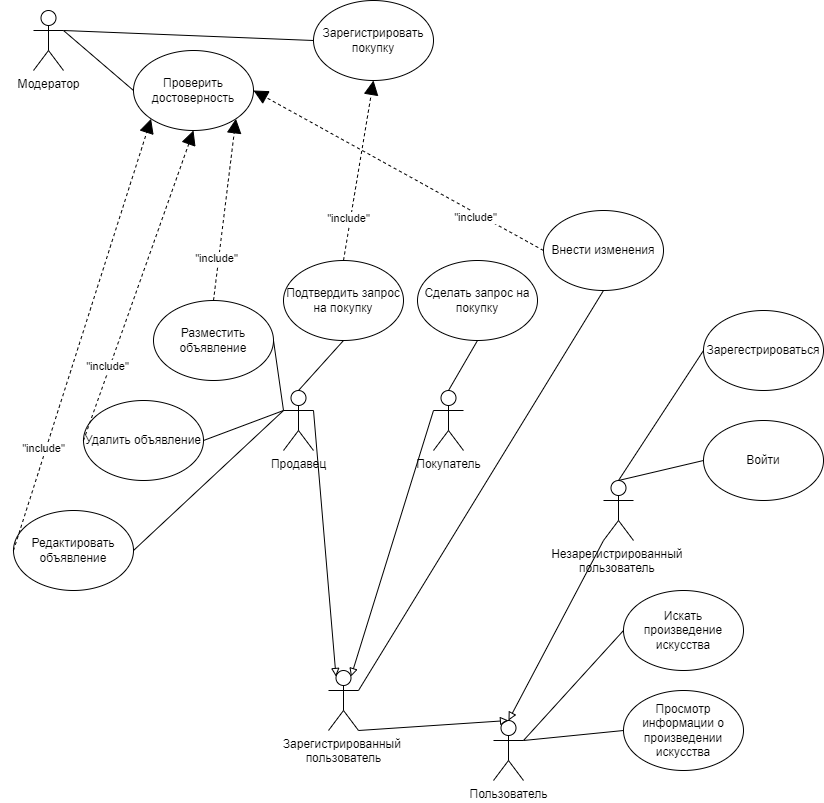

The diagram above was exported from draw.io. Its source (the exported page's mxGraphModel, read from the mxfile embedded in the PNG):
<mxGraphModel dx="1714" dy="545" grid="1" gridSize="10" guides="1" tooltips="1" connect="1" arrows="1" fold="1" page="1" pageScale="1" pageWidth="827" pageHeight="1169" math="0" shadow="0">
  <root>
    <mxCell id="0" />
    <mxCell id="1" parent="0" />
    <mxCell id="XejbPBDprid1az7I9t8O-1" value="Модератор" style="shape=umlActor;verticalLabelPosition=bottom;verticalAlign=top;html=1;outlineConnect=0;" parent="1" vertex="1">
      <mxGeometry x="30" y="20" width="30" height="60" as="geometry" />
    </mxCell>
    <mxCell id="XejbPBDprid1az7I9t8O-3" value="Зарегистрированный &lt;br&gt;пользователь" style="shape=umlActor;verticalLabelPosition=bottom;verticalAlign=top;html=1;outlineConnect=0;" parent="1" vertex="1">
      <mxGeometry x="325" y="680" width="30" height="60" as="geometry" />
    </mxCell>
    <mxCell id="XejbPBDprid1az7I9t8O-4" value="Незарегистрированный &lt;br&gt;пользователь&amp;nbsp;" style="shape=umlActor;verticalLabelPosition=bottom;verticalAlign=top;html=1;outlineConnect=0;" parent="1" vertex="1">
      <mxGeometry x="600" y="490" width="30" height="60" as="geometry" />
    </mxCell>
    <mxCell id="XejbPBDprid1az7I9t8O-5" value="Продавец" style="shape=umlActor;verticalLabelPosition=bottom;verticalAlign=top;html=1;outlineConnect=0;" parent="1" vertex="1">
      <mxGeometry x="280" y="400" width="30" height="60" as="geometry" />
    </mxCell>
    <mxCell id="XejbPBDprid1az7I9t8O-6" value="Покупатель" style="shape=umlActor;verticalLabelPosition=bottom;verticalAlign=top;html=1;outlineConnect=0;" parent="1" vertex="1">
      <mxGeometry x="430" y="400" width="30" height="60" as="geometry" />
    </mxCell>
    <mxCell id="XejbPBDprid1az7I9t8O-8" value="" style="html=1;verticalAlign=bottom;endArrow=block;rounded=0;endFill=0;entryX=0.25;entryY=0.1;entryDx=0;entryDy=0;entryPerimeter=0;exitX=1;exitY=0.3333333333333333;exitDx=0;exitDy=0;exitPerimeter=0;" parent="1" source="XejbPBDprid1az7I9t8O-5" target="XejbPBDprid1az7I9t8O-3" edge="1">
      <mxGeometry width="80" relative="1" as="geometry">
        <mxPoint x="350" y="380" as="sourcePoint" />
        <mxPoint x="500" y="370" as="targetPoint" />
      </mxGeometry>
    </mxCell>
    <mxCell id="XejbPBDprid1az7I9t8O-9" value="" style="html=1;verticalAlign=bottom;endArrow=block;rounded=0;endFill=0;entryX=0.75;entryY=0.1;entryDx=0;entryDy=0;entryPerimeter=0;" parent="1" target="XejbPBDprid1az7I9t8O-3" edge="1">
      <mxGeometry width="80" relative="1" as="geometry">
        <mxPoint x="430" y="420" as="sourcePoint" />
        <mxPoint x="410" y="470" as="targetPoint" />
      </mxGeometry>
    </mxCell>
    <mxCell id="XejbPBDprid1az7I9t8O-21" value="Сделать запрос на покупку" style="ellipse;whiteSpace=wrap;html=1;" parent="1" vertex="1">
      <mxGeometry x="414" y="270" width="120" height="80" as="geometry" />
    </mxCell>
    <mxCell id="XejbPBDprid1az7I9t8O-22" value="Подтвердить запрос на покупку" style="ellipse;whiteSpace=wrap;html=1;" parent="1" vertex="1">
      <mxGeometry x="280" y="270" width="120" height="80" as="geometry" />
    </mxCell>
    <mxCell id="XejbPBDprid1az7I9t8O-23" value="" style="endArrow=none;html=1;rounded=0;entryX=0.5;entryY=1;entryDx=0;entryDy=0;exitX=0.5;exitY=0;exitDx=0;exitDy=0;exitPerimeter=0;" parent="1" source="XejbPBDprid1az7I9t8O-6" target="XejbPBDprid1az7I9t8O-21" edge="1">
      <mxGeometry width="50" height="50" relative="1" as="geometry">
        <mxPoint x="180" y="460" as="sourcePoint" />
        <mxPoint x="230" y="410" as="targetPoint" />
      </mxGeometry>
    </mxCell>
    <mxCell id="XejbPBDprid1az7I9t8O-24" value="" style="endArrow=none;html=1;rounded=0;entryX=0.5;entryY=0;entryDx=0;entryDy=0;entryPerimeter=0;exitX=0.5;exitY=1;exitDx=0;exitDy=0;" parent="1" source="XejbPBDprid1az7I9t8O-22" target="XejbPBDprid1az7I9t8O-5" edge="1">
      <mxGeometry width="50" height="50" relative="1" as="geometry">
        <mxPoint x="240" y="450" as="sourcePoint" />
        <mxPoint x="290" y="400" as="targetPoint" />
      </mxGeometry>
    </mxCell>
    <mxCell id="XejbPBDprid1az7I9t8O-28" value="Внести изменения" style="ellipse;whiteSpace=wrap;html=1;" parent="1" vertex="1">
      <mxGeometry x="540" y="220" width="120" height="80" as="geometry" />
    </mxCell>
    <mxCell id="XejbPBDprid1az7I9t8O-30" value="" style="endArrow=none;html=1;rounded=0;entryX=0.5;entryY=1;entryDx=0;entryDy=0;exitX=1;exitY=0.3333333333333333;exitDx=0;exitDy=0;exitPerimeter=0;" parent="1" source="XejbPBDprid1az7I9t8O-3" target="XejbPBDprid1az7I9t8O-28" edge="1">
      <mxGeometry width="50" height="50" relative="1" as="geometry">
        <mxPoint x="190" y="490" as="sourcePoint" />
        <mxPoint x="240" y="440" as="targetPoint" />
      </mxGeometry>
    </mxCell>
    <mxCell id="XejbPBDprid1az7I9t8O-31" value="" style="endArrow=none;html=1;rounded=0;exitX=1;exitY=0.3333333333333333;exitDx=0;exitDy=0;exitPerimeter=0;entryX=0;entryY=0.5;entryDx=0;entryDy=0;" parent="1" source="XejbPBDprid1az7I9t8O-1" target="lROCDvbVWDGoqS7Oh085-16" edge="1">
      <mxGeometry width="50" height="50" relative="1" as="geometry">
        <mxPoint x="230" y="170" as="sourcePoint" />
        <mxPoint x="200" y="120" as="targetPoint" />
      </mxGeometry>
    </mxCell>
    <mxCell id="XejbPBDprid1az7I9t8O-32" value="Зарегестрироваться" style="ellipse;whiteSpace=wrap;html=1;" parent="1" vertex="1">
      <mxGeometry x="700" y="320" width="120" height="80" as="geometry" />
    </mxCell>
    <mxCell id="XejbPBDprid1az7I9t8O-34" value="Войти" style="ellipse;whiteSpace=wrap;html=1;" parent="1" vertex="1">
      <mxGeometry x="700" y="430" width="120" height="80" as="geometry" />
    </mxCell>
    <mxCell id="XejbPBDprid1az7I9t8O-36" value="" style="endArrow=none;html=1;rounded=0;entryX=0;entryY=0.5;entryDx=0;entryDy=0;exitX=0.5;exitY=0;exitDx=0;exitDy=0;exitPerimeter=0;" parent="1" source="XejbPBDprid1az7I9t8O-4" target="XejbPBDprid1az7I9t8O-32" edge="1">
      <mxGeometry width="50" height="50" relative="1" as="geometry">
        <mxPoint x="635" y="440" as="sourcePoint" />
        <mxPoint x="590" y="270" as="targetPoint" />
      </mxGeometry>
    </mxCell>
    <mxCell id="XejbPBDprid1az7I9t8O-37" value="" style="endArrow=none;html=1;rounded=0;entryX=0;entryY=0.5;entryDx=0;entryDy=0;exitX=0.5;exitY=0;exitDx=0;exitDy=0;exitPerimeter=0;" parent="1" source="XejbPBDprid1az7I9t8O-4" target="XejbPBDprid1az7I9t8O-34" edge="1">
      <mxGeometry width="50" height="50" relative="1" as="geometry">
        <mxPoint x="645" y="450" as="sourcePoint" />
        <mxPoint x="600" y="280" as="targetPoint" />
      </mxGeometry>
    </mxCell>
    <mxCell id="lROCDvbVWDGoqS7Oh085-1" value="Пользователь" style="shape=umlActor;verticalLabelPosition=bottom;verticalAlign=top;html=1;outlineConnect=0;" vertex="1" parent="1">
      <mxGeometry x="490" y="730" width="30" height="60" as="geometry" />
    </mxCell>
    <mxCell id="lROCDvbVWDGoqS7Oh085-2" value="" style="html=1;verticalAlign=bottom;endArrow=block;rounded=0;endFill=0;entryX=0.5;entryY=0;entryDx=0;entryDy=0;entryPerimeter=0;exitX=1;exitY=1;exitDx=0;exitDy=0;exitPerimeter=0;" edge="1" parent="1" source="XejbPBDprid1az7I9t8O-3" target="lROCDvbVWDGoqS7Oh085-1">
      <mxGeometry width="80" relative="1" as="geometry">
        <mxPoint x="440" y="430" as="sourcePoint" />
        <mxPoint x="402.5" y="516" as="targetPoint" />
      </mxGeometry>
    </mxCell>
    <mxCell id="lROCDvbVWDGoqS7Oh085-3" value="" style="html=1;verticalAlign=bottom;endArrow=block;rounded=0;endFill=0;exitX=0;exitY=1;exitDx=0;exitDy=0;exitPerimeter=0;entryX=0.5;entryY=0;entryDx=0;entryDy=0;entryPerimeter=0;" edge="1" parent="1" source="XejbPBDprid1az7I9t8O-4" target="lROCDvbVWDGoqS7Oh085-1">
      <mxGeometry width="80" relative="1" as="geometry">
        <mxPoint x="450" y="440" as="sourcePoint" />
        <mxPoint x="500" y="710" as="targetPoint" />
      </mxGeometry>
    </mxCell>
    <mxCell id="lROCDvbVWDGoqS7Oh085-4" value="Искать произведение искусства" style="ellipse;whiteSpace=wrap;html=1;" vertex="1" parent="1">
      <mxGeometry x="620" y="600" width="120" height="80" as="geometry" />
    </mxCell>
    <mxCell id="lROCDvbVWDGoqS7Oh085-5" value="Просмотр информации о произведении искусства" style="ellipse;whiteSpace=wrap;html=1;" vertex="1" parent="1">
      <mxGeometry x="620" y="700" width="120" height="80" as="geometry" />
    </mxCell>
    <mxCell id="lROCDvbVWDGoqS7Oh085-6" value="" style="endArrow=none;html=1;rounded=0;entryX=0;entryY=0.5;entryDx=0;entryDy=0;exitX=1;exitY=0.3333333333333333;exitDx=0;exitDy=0;exitPerimeter=0;" edge="1" parent="1" source="lROCDvbVWDGoqS7Oh085-1" target="lROCDvbVWDGoqS7Oh085-4">
      <mxGeometry width="50" height="50" relative="1" as="geometry">
        <mxPoint x="440" y="860" as="sourcePoint" />
        <mxPoint x="490" y="810" as="targetPoint" />
      </mxGeometry>
    </mxCell>
    <mxCell id="lROCDvbVWDGoqS7Oh085-7" value="" style="endArrow=none;html=1;rounded=0;entryX=0;entryY=0.5;entryDx=0;entryDy=0;exitX=1;exitY=0.3333333333333333;exitDx=0;exitDy=0;exitPerimeter=0;" edge="1" parent="1" source="lROCDvbVWDGoqS7Oh085-1" target="lROCDvbVWDGoqS7Oh085-5">
      <mxGeometry width="50" height="50" relative="1" as="geometry">
        <mxPoint x="480" y="910" as="sourcePoint" />
        <mxPoint x="530" y="860" as="targetPoint" />
      </mxGeometry>
    </mxCell>
    <mxCell id="lROCDvbVWDGoqS7Oh085-8" value="" style="endArrow=block;dashed=1;endSize=12;html=1;rounded=0;entryX=1;entryY=1;entryDx=0;entryDy=0;exitX=0.5;exitY=0;exitDx=0;exitDy=0;" edge="1" parent="1" source="lROCDvbVWDGoqS7Oh085-9" target="lROCDvbVWDGoqS7Oh085-16">
      <mxGeometry width="160" relative="1" as="geometry">
        <mxPoint x="500" y="40" as="sourcePoint" />
        <mxPoint x="564" y="100" as="targetPoint" />
      </mxGeometry>
    </mxCell>
    <mxCell id="lROCDvbVWDGoqS7Oh085-17" value="&quot;include&quot;" style="edgeLabel;html=1;align=center;verticalAlign=middle;resizable=0;points=[];" vertex="1" connectable="0" parent="lROCDvbVWDGoqS7Oh085-8">
      <mxGeometry x="-0.532" y="4" relative="1" as="geometry">
        <mxPoint x="1" as="offset" />
      </mxGeometry>
    </mxCell>
    <mxCell id="lROCDvbVWDGoqS7Oh085-9" value="Разместить объявление" style="ellipse;whiteSpace=wrap;html=1;" vertex="1" parent="1">
      <mxGeometry x="150" y="310" width="120" height="80" as="geometry" />
    </mxCell>
    <mxCell id="lROCDvbVWDGoqS7Oh085-10" value="Удалить объявление" style="ellipse;whiteSpace=wrap;html=1;" vertex="1" parent="1">
      <mxGeometry x="80" y="410" width="120" height="80" as="geometry" />
    </mxCell>
    <mxCell id="lROCDvbVWDGoqS7Oh085-11" value="Редактировать объявление" style="ellipse;whiteSpace=wrap;html=1;" vertex="1" parent="1">
      <mxGeometry x="10" y="520" width="120" height="80" as="geometry" />
    </mxCell>
    <mxCell id="lROCDvbVWDGoqS7Oh085-12" value="" style="endArrow=none;html=1;rounded=0;entryX=0;entryY=0.3333333333333333;entryDx=0;entryDy=0;entryPerimeter=0;exitX=1;exitY=0.5;exitDx=0;exitDy=0;" edge="1" parent="1" source="lROCDvbVWDGoqS7Oh085-9" target="XejbPBDprid1az7I9t8O-5">
      <mxGeometry width="50" height="50" relative="1" as="geometry">
        <mxPoint x="150" y="640" as="sourcePoint" />
        <mxPoint x="200" y="590" as="targetPoint" />
      </mxGeometry>
    </mxCell>
    <mxCell id="lROCDvbVWDGoqS7Oh085-13" value="" style="endArrow=none;html=1;rounded=0;entryX=0;entryY=0.3333333333333333;entryDx=0;entryDy=0;entryPerimeter=0;exitX=1;exitY=0.5;exitDx=0;exitDy=0;" edge="1" parent="1" source="lROCDvbVWDGoqS7Oh085-10" target="XejbPBDprid1az7I9t8O-5">
      <mxGeometry width="50" height="50" relative="1" as="geometry">
        <mxPoint x="150" y="650" as="sourcePoint" />
        <mxPoint x="200" y="600" as="targetPoint" />
      </mxGeometry>
    </mxCell>
    <mxCell id="lROCDvbVWDGoqS7Oh085-15" value="" style="endArrow=none;html=1;rounded=0;exitX=1;exitY=0.5;exitDx=0;exitDy=0;" edge="1" parent="1" source="lROCDvbVWDGoqS7Oh085-11">
      <mxGeometry width="50" height="50" relative="1" as="geometry">
        <mxPoint x="220" y="560" as="sourcePoint" />
        <mxPoint x="280" y="420" as="targetPoint" />
      </mxGeometry>
    </mxCell>
    <mxCell id="lROCDvbVWDGoqS7Oh085-16" value="Проверить достоверность" style="ellipse;whiteSpace=wrap;html=1;" vertex="1" parent="1">
      <mxGeometry x="130" y="60" width="120" height="80" as="geometry" />
    </mxCell>
    <mxCell id="lROCDvbVWDGoqS7Oh085-18" value="" style="endArrow=block;dashed=1;endSize=12;html=1;rounded=0;entryX=0.5;entryY=1;entryDx=0;entryDy=0;exitX=0;exitY=0.5;exitDx=0;exitDy=0;" edge="1" parent="1" source="lROCDvbVWDGoqS7Oh085-10" target="lROCDvbVWDGoqS7Oh085-16">
      <mxGeometry width="160" relative="1" as="geometry">
        <mxPoint x="190" y="330" as="sourcePoint" />
        <mxPoint x="302.42640687119297" y="168.2842712474618" as="targetPoint" />
      </mxGeometry>
    </mxCell>
    <mxCell id="lROCDvbVWDGoqS7Oh085-19" value="&quot;include&quot;" style="edgeLabel;html=1;align=center;verticalAlign=middle;resizable=0;points=[];" vertex="1" connectable="0" parent="lROCDvbVWDGoqS7Oh085-18">
      <mxGeometry x="-0.532" y="4" relative="1" as="geometry">
        <mxPoint x="1" as="offset" />
      </mxGeometry>
    </mxCell>
    <mxCell id="lROCDvbVWDGoqS7Oh085-20" value="" style="endArrow=block;dashed=1;endSize=12;html=1;rounded=0;entryX=0;entryY=1;entryDx=0;entryDy=0;exitX=0;exitY=0.5;exitDx=0;exitDy=0;" edge="1" parent="1" source="lROCDvbVWDGoqS7Oh085-11" target="lROCDvbVWDGoqS7Oh085-16">
      <mxGeometry width="160" relative="1" as="geometry">
        <mxPoint x="200" y="340" as="sourcePoint" />
        <mxPoint x="312.42640687119297" y="178.2842712474618" as="targetPoint" />
      </mxGeometry>
    </mxCell>
    <mxCell id="lROCDvbVWDGoqS7Oh085-21" value="&quot;include&quot;" style="edgeLabel;html=1;align=center;verticalAlign=middle;resizable=0;points=[];" vertex="1" connectable="0" parent="lROCDvbVWDGoqS7Oh085-20">
      <mxGeometry x="-0.532" y="4" relative="1" as="geometry">
        <mxPoint x="1" as="offset" />
      </mxGeometry>
    </mxCell>
    <mxCell id="lROCDvbVWDGoqS7Oh085-22" value="" style="endArrow=block;dashed=1;endSize=12;html=1;rounded=0;entryX=1;entryY=0.5;entryDx=0;entryDy=0;exitX=0;exitY=0.5;exitDx=0;exitDy=0;" edge="1" parent="1" source="XejbPBDprid1az7I9t8O-28" target="lROCDvbVWDGoqS7Oh085-16">
      <mxGeometry width="160" relative="1" as="geometry">
        <mxPoint x="210" y="350" as="sourcePoint" />
        <mxPoint x="322.42640687119297" y="188.2842712474618" as="targetPoint" />
      </mxGeometry>
    </mxCell>
    <mxCell id="lROCDvbVWDGoqS7Oh085-23" value="&quot;include&quot;" style="edgeLabel;html=1;align=center;verticalAlign=middle;resizable=0;points=[];" vertex="1" connectable="0" parent="lROCDvbVWDGoqS7Oh085-22">
      <mxGeometry x="-0.532" y="4" relative="1" as="geometry">
        <mxPoint x="1" as="offset" />
      </mxGeometry>
    </mxCell>
    <mxCell id="lROCDvbVWDGoqS7Oh085-24" value="Зарегистрировать покупку" style="ellipse;whiteSpace=wrap;html=1;" vertex="1" parent="1">
      <mxGeometry x="310" y="10" width="120" height="80" as="geometry" />
    </mxCell>
    <mxCell id="lROCDvbVWDGoqS7Oh085-25" value="" style="endArrow=block;dashed=1;endSize=12;html=1;rounded=0;entryX=0.5;entryY=1;entryDx=0;entryDy=0;exitX=0.5;exitY=0;exitDx=0;exitDy=0;" edge="1" parent="1" source="XejbPBDprid1az7I9t8O-22" target="lROCDvbVWDGoqS7Oh085-24">
      <mxGeometry width="160" relative="1" as="geometry">
        <mxPoint x="530" y="230" as="sourcePoint" />
        <mxPoint x="320" y="140" as="targetPoint" />
      </mxGeometry>
    </mxCell>
    <mxCell id="lROCDvbVWDGoqS7Oh085-26" value="&quot;include&quot;" style="edgeLabel;html=1;align=center;verticalAlign=middle;resizable=0;points=[];" vertex="1" connectable="0" parent="lROCDvbVWDGoqS7Oh085-25">
      <mxGeometry x="-0.532" y="4" relative="1" as="geometry">
        <mxPoint x="1" as="offset" />
      </mxGeometry>
    </mxCell>
    <mxCell id="lROCDvbVWDGoqS7Oh085-27" value="" style="endArrow=none;html=1;rounded=0;entryX=0;entryY=0.5;entryDx=0;entryDy=0;exitX=1;exitY=0.3333333333333333;exitDx=0;exitDy=0;exitPerimeter=0;" edge="1" parent="1" source="XejbPBDprid1az7I9t8O-1" target="lROCDvbVWDGoqS7Oh085-24">
      <mxGeometry width="50" height="50" relative="1" as="geometry">
        <mxPoint x="170" y="80" as="sourcePoint" />
        <mxPoint x="220" y="30" as="targetPoint" />
      </mxGeometry>
    </mxCell>
  </root>
</mxGraphModel>